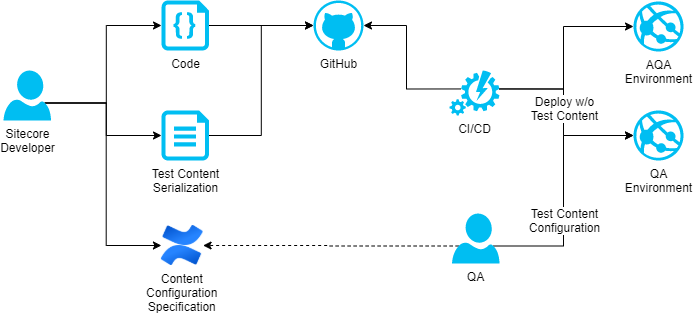

The diagram above was exported from draw.io. Its source (the exported page's mxGraphModel, read from the mxfile embedded in the PNG):
<mxGraphModel dx="1888" dy="580" grid="1" gridSize="10" guides="1" tooltips="1" connect="1" arrows="1" fold="1" page="1" pageScale="1" pageWidth="850" pageHeight="1100" math="0" shadow="0">
  <root>
    <mxCell id="0" />
    <mxCell id="1" parent="0" />
    <mxCell id="I1KqGQIlt9dOHXuiUApU-1" style="edgeStyle=orthogonalEdgeStyle;rounded=0;html=1;exitX=1;exitY=0.5;exitPerimeter=0;entryX=0;entryY=0.5;entryPerimeter=0;labelBackgroundColor=#FFFFFF;jettySize=auto;orthogonalLoop=1;strokeColor=#000000;fontColor=#000000;exitDx=0;exitDy=0;" parent="1" source="I1KqGQIlt9dOHXuiUApU-25" target="I1KqGQIlt9dOHXuiUApU-5" edge="1">
      <mxGeometry relative="1" as="geometry">
        <mxPoint x="-116.5" y="205" as="sourcePoint" />
      </mxGeometry>
    </mxCell>
    <mxCell id="I1KqGQIlt9dOHXuiUApU-3" style="edgeStyle=orthogonalEdgeStyle;rounded=0;html=1;exitX=1;exitY=0.5;exitPerimeter=0;entryX=0;entryY=0.5;entryPerimeter=0;labelBackgroundColor=#FFFFFF;jettySize=auto;orthogonalLoop=1;strokeColor=#000000;fontColor=#000000;" parent="1" source="I1KqGQIlt9dOHXuiUApU-4" target="I1KqGQIlt9dOHXuiUApU-5" edge="1">
      <mxGeometry relative="1" as="geometry" />
    </mxCell>
    <mxCell id="I1KqGQIlt9dOHXuiUApU-4" value="Code" style="verticalLabelPosition=bottom;html=1;verticalAlign=top;strokeColor=none;fillColor=#00BEF2;shape=mxgraph.azure.code_file;labelBackgroundColor=#FFFFFF;fontColor=#000000;" parent="1" vertex="1">
      <mxGeometry x="-162" y="90" width="47.5" height="50" as="geometry" />
    </mxCell>
    <mxCell id="I1KqGQIlt9dOHXuiUApU-5" value="GitHub" style="verticalLabelPosition=bottom;html=1;verticalAlign=top;strokeColor=none;fillColor=#00BEF2;shape=mxgraph.azure.github_code;labelBackgroundColor=#FFFFFF;fontColor=#000000;" parent="1" vertex="1">
      <mxGeometry x="-10" y="90" width="50" height="50" as="geometry" />
    </mxCell>
    <mxCell id="cqny-TYMQfRZB9xlxZTh-4" style="edgeStyle=orthogonalEdgeStyle;rounded=0;orthogonalLoop=1;jettySize=auto;html=1;exitX=0.87;exitY=0.65;exitDx=0;exitDy=0;exitPerimeter=0;entryX=0;entryY=0.5;entryDx=0;entryDy=0;entryPerimeter=0;" edge="1" parent="1" source="I1KqGQIlt9dOHXuiUApU-11" target="I1KqGQIlt9dOHXuiUApU-25">
      <mxGeometry relative="1" as="geometry" />
    </mxCell>
    <mxCell id="cqny-TYMQfRZB9xlxZTh-7" style="edgeStyle=orthogonalEdgeStyle;rounded=0;orthogonalLoop=1;jettySize=auto;html=1;exitX=0.87;exitY=0.65;exitDx=0;exitDy=0;exitPerimeter=0;entryX=0;entryY=0.5;entryDx=0;entryDy=0;entryPerimeter=0;" edge="1" parent="1" source="I1KqGQIlt9dOHXuiUApU-11" target="I1KqGQIlt9dOHXuiUApU-4">
      <mxGeometry relative="1" as="geometry" />
    </mxCell>
    <mxCell id="cqny-TYMQfRZB9xlxZTh-8" style="edgeStyle=orthogonalEdgeStyle;rounded=0;orthogonalLoop=1;jettySize=auto;html=1;exitX=0.87;exitY=0.65;exitDx=0;exitDy=0;exitPerimeter=0;entryX=0;entryY=0.5;entryDx=0;entryDy=0;" edge="1" parent="1" source="I1KqGQIlt9dOHXuiUApU-11" target="I1KqGQIlt9dOHXuiUApU-30">
      <mxGeometry relative="1" as="geometry" />
    </mxCell>
    <mxCell id="I1KqGQIlt9dOHXuiUApU-11" value="Sitecore&lt;br&gt;Developer" style="verticalLabelPosition=bottom;html=1;verticalAlign=top;strokeColor=none;fillColor=#00BEF2;shape=mxgraph.azure.user;labelBackgroundColor=#FFFFFF;fontColor=#000000;" parent="1" vertex="1">
      <mxGeometry x="-320" y="160" width="47.5" height="50" as="geometry" />
    </mxCell>
    <mxCell id="I1KqGQIlt9dOHXuiUApU-13" style="edgeStyle=orthogonalEdgeStyle;rounded=0;html=1;exitX=0.23;exitY=0.41;exitPerimeter=0;entryX=1;entryY=0.5;entryPerimeter=0;labelBackgroundColor=#FFFFFF;jettySize=auto;orthogonalLoop=1;strokeColor=#000000;fontColor=#000000;" parent="1" source="I1KqGQIlt9dOHXuiUApU-15" target="I1KqGQIlt9dOHXuiUApU-5" edge="1">
      <mxGeometry relative="1" as="geometry" />
    </mxCell>
    <mxCell id="cqny-TYMQfRZB9xlxZTh-9" style="edgeStyle=orthogonalEdgeStyle;rounded=0;orthogonalLoop=1;jettySize=auto;html=1;exitX=1;exitY=0.41;exitDx=0;exitDy=0;exitPerimeter=0;entryX=0;entryY=0.5;entryDx=0;entryDy=0;entryPerimeter=0;" edge="1" parent="1" source="I1KqGQIlt9dOHXuiUApU-15" target="I1KqGQIlt9dOHXuiUApU-18">
      <mxGeometry relative="1" as="geometry">
        <Array as="points">
          <mxPoint x="240" y="179" />
          <mxPoint x="240" y="116" />
        </Array>
      </mxGeometry>
    </mxCell>
    <mxCell id="I1KqGQIlt9dOHXuiUApU-15" value="CI/CD" style="verticalLabelPosition=bottom;html=1;verticalAlign=top;strokeColor=none;fillColor=#00BEF2;shape=mxgraph.azure.automation;labelBackgroundColor=#FFFFFF;fontColor=#000000;" parent="1" vertex="1">
      <mxGeometry x="126" y="160" width="50" height="45" as="geometry" />
    </mxCell>
    <mxCell id="I1KqGQIlt9dOHXuiUApU-16" value="" style="edgeStyle=orthogonalEdgeStyle;rounded=0;html=1;labelBackgroundColor=#FFFFFF;jettySize=auto;orthogonalLoop=1;strokeColor=#000000;fontColor=#000000;exitX=1;exitY=0.41;exitPerimeter=0;entryX=0;entryY=0.5;entryDx=0;entryDy=0;entryPerimeter=0;" parent="1" source="I1KqGQIlt9dOHXuiUApU-15" target="I1KqGQIlt9dOHXuiUApU-19" edge="1">
      <mxGeometry relative="1" as="geometry">
        <Array as="points">
          <mxPoint x="240" y="179" />
          <mxPoint x="240" y="225" />
        </Array>
      </mxGeometry>
    </mxCell>
    <mxCell id="I1KqGQIlt9dOHXuiUApU-17" value="Deploy w/o&lt;br&gt;Test Content" style="text;html=1;resizable=0;points=[];align=center;verticalAlign=middle;labelBackgroundColor=#ffffff;fontColor=#000000;" parent="I1KqGQIlt9dOHXuiUApU-16" vertex="1" connectable="0">
      <mxGeometry x="-0.1974" y="1" relative="1" as="geometry">
        <mxPoint x="-1" y="11" as="offset" />
      </mxGeometry>
    </mxCell>
    <mxCell id="I1KqGQIlt9dOHXuiUApU-18" value="AQA&lt;br&gt;Environment" style="verticalLabelPosition=bottom;html=1;verticalAlign=top;strokeColor=none;fillColor=#00BEF2;shape=mxgraph.azure.azure_website;labelBackgroundColor=#FFFFFF;fontColor=#000000;" parent="1" vertex="1">
      <mxGeometry x="310" y="91" width="50" height="50" as="geometry" />
    </mxCell>
    <mxCell id="I1KqGQIlt9dOHXuiUApU-21" style="edgeStyle=orthogonalEdgeStyle;rounded=0;html=1;exitX=0.14;exitY=0.65;exitPerimeter=0;entryX=1;entryY=0.5;labelBackgroundColor=#FFFFFF;jettySize=auto;orthogonalLoop=1;strokeColor=#000000;fontColor=#000000;dashed=1;entryDx=0;entryDy=0;" parent="1" source="I1KqGQIlt9dOHXuiUApU-24" target="I1KqGQIlt9dOHXuiUApU-30" edge="1">
      <mxGeometry relative="1" as="geometry">
        <mxPoint x="-113.75" y="335.5" as="targetPoint" />
      </mxGeometry>
    </mxCell>
    <mxCell id="I1KqGQIlt9dOHXuiUApU-22" style="edgeStyle=orthogonalEdgeStyle;rounded=0;html=1;exitX=0.87;exitY=0.65;exitPerimeter=0;entryX=0;entryY=0.5;entryPerimeter=0;labelBackgroundColor=#FFFFFF;jettySize=auto;orthogonalLoop=1;strokeColor=#000000;fontColor=#000000;entryDx=0;entryDy=0;" parent="1" source="I1KqGQIlt9dOHXuiUApU-24" target="I1KqGQIlt9dOHXuiUApU-19" edge="1">
      <mxGeometry relative="1" as="geometry">
        <Array as="points">
          <mxPoint x="240" y="336" />
          <mxPoint x="240" y="225" />
        </Array>
      </mxGeometry>
    </mxCell>
    <mxCell id="I1KqGQIlt9dOHXuiUApU-23" value="Test Content&lt;br&gt;Configuration" style="text;html=1;resizable=0;points=[];align=center;verticalAlign=middle;labelBackgroundColor=#ffffff;fontColor=#000000;" parent="I1KqGQIlt9dOHXuiUApU-22" vertex="1" connectable="0">
      <mxGeometry x="0.2143" y="-1" relative="1" as="geometry">
        <mxPoint x="-1" y="56.32" as="offset" />
      </mxGeometry>
    </mxCell>
    <mxCell id="I1KqGQIlt9dOHXuiUApU-24" value="QA" style="verticalLabelPosition=bottom;html=1;verticalAlign=top;strokeColor=none;fillColor=#00BEF2;shape=mxgraph.azure.user;labelBackgroundColor=#FFFFFF;fontColor=#000000;" parent="1" vertex="1">
      <mxGeometry x="128.5" y="303" width="47.5" height="50" as="geometry" />
    </mxCell>
    <mxCell id="I1KqGQIlt9dOHXuiUApU-25" value="&lt;span style=&quot;background-color: rgb(255 , 255 , 255)&quot;&gt;Test Content&lt;/span&gt;&lt;br&gt;&lt;span style=&quot;background-color: rgb(255 , 255 , 255)&quot;&gt;Serialization&lt;/span&gt;" style="verticalLabelPosition=bottom;html=1;verticalAlign=top;align=center;strokeColor=none;fillColor=#00BEF2;shape=mxgraph.azure.cloud_services_configuration_file;pointerEvents=1;" parent="1" vertex="1">
      <mxGeometry x="-162" y="200" width="47.5" height="50" as="geometry" />
    </mxCell>
    <mxCell id="I1KqGQIlt9dOHXuiUApU-30" value="Content&#10;Configuration&#10;Specification" style="shape=image;verticalLabelPosition=bottom;labelBackgroundColor=#ffffff;verticalAlign=top;aspect=fixed;imageAspect=0;image=https://seeklogo.com/images/C/confluence-logo-D9B07137C2-seeklogo.com.png;" parent="1" vertex="1">
      <mxGeometry x="-162.07999999999998" y="315" width="41.66" height="40" as="geometry" />
    </mxCell>
    <mxCell id="I1KqGQIlt9dOHXuiUApU-19" value="QA&lt;br&gt;Environment" style="verticalLabelPosition=bottom;html=1;verticalAlign=top;strokeColor=none;fillColor=#00BEF2;shape=mxgraph.azure.azure_website;labelBackgroundColor=#FFFFFF;fontColor=#000000;" parent="1" vertex="1">
      <mxGeometry x="310" y="200" width="50" height="50" as="geometry" />
    </mxCell>
  </root>
</mxGraphModel>